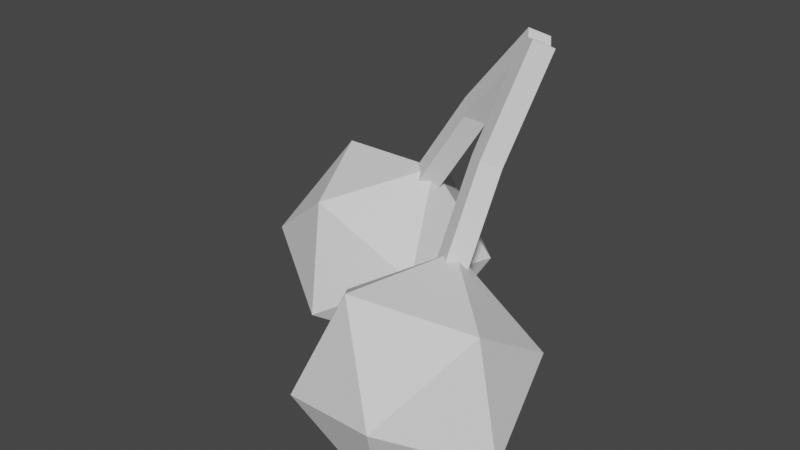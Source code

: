 # Source: cherry.blend  (saved by Blender 3.4.6; exported with 4.5.12 LTS)
import bpy
from mathutils import Matrix  # noqa: F401  (used for matrix-valued properties, if any)

bpy.ops.wm.read_factory_settings(use_empty=True)
scene = bpy.context.scene
scene.name = 'Scene'

# ---- world
world_world = bpy.data.worlds.new('World'); scene.world = world_world
world_world.use_nodes = True; world_world.node_tree.nodes.clear()
_N = world_world.node_tree.nodes; _L = world_world.node_tree.links
n0 = _N.new('ShaderNodeOutputWorld'); n0.name = 'World Output'; n0.location = (300, 300)
n1 = _N.new('ShaderNodeBackground'); n1.name = 'Background'; n1.location = (10, 300)
n1.inputs[0].default_value = (0.05088, 0.05088, 0.05088, 1.0)
_L.new(n1.outputs[0], n0.inputs[0])
n0.is_active_output = True
world_world.color = (0.05088, 0.05088, 0.05088)
world_world.use_sun_shadow = False
world_world.sun_shadow_jitter_overblur = 0.0

# ---- meshes
me_cherry__stalk = bpy.data.meshes.new('cherry__stalk')
me_cherry__stalk.from_pydata([(-0.2165, 0.1209, 0.5068), (-0.04955, 0.1365, 0.7708), (-0.1807, 0.1636, 0.4816), (-0.0137, 0.1792, 0.7456), (-0.177, 0.07752, 0.4895), (-0.02013, 0.09314, 0.7391), (-0.1411, 0.1202, 0.4643), (0.01573, 0.1359, 0.7139), (0.1501, 0.1044, 1.0), (0.186, 0.1471, 0.9752), (0.2154, 0.1038, 0.9436), (0.1796, 0.06103, 0.9688), (0.1501, 0.1044, 1.0), (0.186, 0.1471, 0.9752), (0.2154, 0.1038, 0.9436), (0.1796, 0.06103, 0.9688), (0.09365, -0.1809, 0.4363), (0.09037, -0.02002, 0.7044), (0.1295, -0.1382, 0.4111), (0.1262, 0.02271, 0.6792), (0.1431, -0.2091, 0.4589), (0.139, -0.05656, 0.7116), (0.1789, -0.1664, 0.4337), (0.1748, -0.01383, 0.6864), (0.1406, 0.101, 0.981), (0.1764, 0.1437, 0.9558), (0.225, 0.1072, 0.963), (0.1891, 0.06444, 0.9882), (0.1406, 0.101, 0.981), (0.1764, 0.1437, 0.9558), (0.225, 0.1072, 0.963), (0.1891, 0.06444, 0.9882)], [], [(0, 1, 3, 2), (2, 3, 7, 6), (6, 7, 5, 4), (4, 5, 1, 0), (2, 6, 4, 0), (3, 1, 8, 9), (5, 7, 10, 11), (7, 3, 9, 10), (1, 5, 11, 8), (8, 11, 15, 12), (14, 13, 12, 15), (10, 9, 13, 14), (11, 10, 14, 15), (9, 8, 12, 13), (16, 17, 19, 18), (18, 19, 23, 22), (22, 23, 21, 20), (20, 21, 17, 16), (18, 22, 20, 16), (19, 17, 24, 25), (21, 23, 26, 27), (23, 19, 25, 26), (17, 21, 27, 24), (24, 27, 31, 28), (30, 29, 28, 31), (26, 25, 29, 30), (27, 26, 30, 31), (25, 24, 28, 29)])
_uv = me_cherry__stalk.uv_layers.new(name='UVMap')
_uv.uv.foreach_set('vector', [0.375, 0.0, 0.625, 0.0, 0.625, 0.25, 0.375, 0.25, 0.375, 0.25, 0.625, 0.25, 0.625, 0.5, 0.375, 0.5, 0.375, 0.5, 0.625, 0.5, 0.625, 0.75, 0.375, 0.75, 0.375, 0.75, 0.625, 0.75, 0.625, 1.0, 0.375, 1.0, 0.125, 0.5, 0.375, 0.5, 0.375, 0.75, 0.125, 0.75, 0.625, 0.25, 0.625, 0.0, 0.625, 0.0, 0.625, 0.25, 0.625, 0.75, 0.625, 0.5, 0.625, 0.5, 0.625, 0.75, 0.625, 0.5, 0.625, 0.25, 0.625, 0.25, 0.625, 0.5, 0.625, 1.0, 0.625, 0.75, 0.625, 0.75, 0.625, 1.0, 0.625, 1.0, 0.625, 0.75, 0.625, 0.75, 0.625, 1.0, 0.625, 0.5, 0.875, 0.5, 0.875, 0.75, 0.625, 0.75, 0.625, 0.5, 0.625, 0.25, 0.625, 0.25, 0.625, 0.5, 0.625, 0.75, 0.625, 0.5, 0.625, 0.5, 0.625, 0.75, 0.625, 0.25, 0.625, 0.0, 0.625, 0.0, 0.625, 0.25, 0.375, 0.0, 0.625, 0.0, 0.625, 0.25, 0.375, 0.25, 0.375, 0.25, 0.625, 0.25, 0.625, 0.5, 0.375, 0.5, 0.375, 0.5, 0.625, 0.5, 0.625, 0.75, 0.375, 0.75, 0.375, 0.75, 0.625, 0.75, 0.625, 1.0, 0.375, 1.0, 0.125, 0.5, 0.375, 0.5, 0.375, 0.75, 0.125, 0.75, 0.625, 0.25, 0.625, 0.0, 0.625, 0.0, 0.625, 0.25, 0.625, 0.75, 0.625, 0.5, 0.625, 0.5, 0.625, 0.75, 0.625, 0.5, 0.625, 0.25, 0.625, 0.25, 0.625, 0.5, 0.625, 1.0, 0.625, 0.75, 0.625, 0.75, 0.625, 1.0, 0.625, 1.0, 0.625, 0.75, 0.625, 0.75, 0.625, 1.0, 0.625, 0.5, 0.875, 0.5, 0.875, 0.75, 0.625, 0.75, 0.625, 0.5, 0.625, 0.25, 0.625, 0.25, 0.625, 0.5, 0.625, 0.75, 0.625, 0.5, 0.625, 0.5, 0.625, 0.75, 0.625, 0.25, 0.625, 0.0, 0.625, 0.0, 0.625, 0.25])
me_cherry__stalk.use_remesh_fix_poles = True
me_cherry__stalk.use_remesh_preserve_attributes = False
me_cherry__stalk.update()
me_cherry__body = bpy.data.meshes.new('cherry__body')
me_cherry__body.from_pydata([(0.1727, -0.4674, -0.01135), (0.2458, -0.5888, 0.2775), (-0.05963, -0.5174, 0.2056), (-0.05989, -0.2486, 0.02871), (0.2454, -0.1539, -0.008731), (0.4343, -0.3642, 0.1451), (0.0584, -0.4451, 0.4961), (-0.1305, -0.2349, 0.3424), (0.05799, -0.01023, 0.2099), (0.3634, -0.08165, 0.2818), (0.3637, -0.3504, 0.4587), (0.1311, -0.1317, 0.4988), (-0.4409, 0.06682, 0.02156), (-0.3092, -0.1855, 0.1717), (-0.5652, -0.03797, 0.2992), (-0.5349, 0.2779, 0.2455), (-0.2602, 0.3255, 0.08486), (-0.1208, 0.03913, 0.03926), (-0.322, -0.1304, 0.4885), (-0.4615, 0.156, 0.5341), (-0.273, 0.3806, 0.4016), (-0.017, 0.2331, 0.2742), (-0.04729, -0.08278, 0.3279), (-0.1414, 0.1283, 0.5518)], [], [(0, 1, 2), (1, 0, 5), (0, 2, 3), (0, 3, 4), (0, 4, 5), (1, 5, 10), (2, 1, 6), (3, 2, 7), (4, 3, 8), (5, 4, 9), (1, 10, 6), (2, 6, 7), (3, 7, 8), (4, 8, 9), (5, 9, 10), (6, 10, 11), (7, 6, 11), (8, 7, 11), (9, 8, 11), (10, 9, 11), (12, 13, 14), (13, 12, 17), (12, 14, 15), (12, 15, 16), (12, 16, 17), (13, 17, 22), (14, 13, 18), (15, 14, 19), (16, 15, 20), (17, 16, 21), (13, 22, 18), (14, 18, 19), (15, 19, 20), (16, 20, 21), (17, 21, 22), (18, 22, 23), (19, 18, 23), (20, 19, 23), (21, 20, 23), (22, 21, 23)])
_uv = me_cherry__body.uv_layers.new(name='UVMap')
_uv.uv.foreach_set('vector', [0.1818, 0.0, 0.2727, 0.1575, 0.09091, 0.1575, 0.2727, 0.1575, 0.3636, 0.0, 0.4545, 0.1575, 0.9091, 0.0, 1.0, 0.1575, 0.8182, 0.1575, 0.7273, 0.0, 0.8182, 0.1575, 0.6364, 0.1575, 0.5455, 0.0, 0.6364, 0.1575, 0.4545, 0.1575, 0.2727, 0.1575, 0.4545, 0.1575, 0.3636, 0.3149, 0.09091, 0.1575, 0.2727, 0.1575, 0.1818, 0.3149, 0.8182, 0.1575, 1.0, 0.1575, 0.9091, 0.3149, 0.6364, 0.1575, 0.8182, 0.1575, 0.7273, 0.3149, 0.4545, 0.1575, 0.6364, 0.1575, 0.5455, 0.3149, 0.2727, 0.1575, 0.3636, 0.3149, 0.1818, 0.3149, 0.09091, 0.1575, 0.1818, 0.3149, 0.0, 0.3149, 0.8182, 0.1575, 0.9091, 0.3149, 0.7273, 0.3149, 0.6364, 0.1575, 0.7273, 0.3149, 0.5455, 0.3149, 0.4545, 0.1575, 0.5455, 0.3149, 0.3636, 0.3149, 0.1818, 0.3149, 0.3636, 0.3149, 0.2727, 0.4724, 0.0, 0.3149, 0.1818, 0.3149, 0.09091, 0.4724, 0.7273, 0.3149, 0.9091, 0.3149, 0.8182, 0.4724, 0.5455, 0.3149, 0.7273, 0.3149, 0.6364, 0.4724, 0.3636, 0.3149, 0.5455, 0.3149, 0.4545, 0.4724, 0.1818, 0.0, 0.2727, 0.1575, 0.09091, 0.1575, 0.2727, 0.1575, 0.3636, 0.0, 0.4545, 0.1575, 0.9091, 0.0, 1.0, 0.1575, 0.8182, 0.1575, 0.7273, 0.0, 0.8182, 0.1575, 0.6364, 0.1575, 0.5455, 0.0, 0.6364, 0.1575, 0.4545, 0.1575, 0.2727, 0.1575, 0.4545, 0.1575, 0.3636, 0.3149, 0.09091, 0.1575, 0.2727, 0.1575, 0.1818, 0.3149, 0.8182, 0.1575, 1.0, 0.1575, 0.9091, 0.3149, 0.6364, 0.1575, 0.8182, 0.1575, 0.7273, 0.3149, 0.4545, 0.1575, 0.6364, 0.1575, 0.5455, 0.3149, 0.2727, 0.1575, 0.3636, 0.3149, 0.1818, 0.3149, 0.09091, 0.1575, 0.1818, 0.3149, 0.0, 0.3149, 0.8182, 0.1575, 0.9091, 0.3149, 0.7273, 0.3149, 0.6364, 0.1575, 0.7273, 0.3149, 0.5455, 0.3149, 0.4545, 0.1575, 0.5455, 0.3149, 0.3636, 0.3149, 0.1818, 0.3149, 0.3636, 0.3149, 0.2727, 0.4724, 0.0, 0.3149, 0.1818, 0.3149, 0.09091, 0.4724, 0.7273, 0.3149, 0.9091, 0.3149, 0.8182, 0.4724, 0.5455, 0.3149, 0.7273, 0.3149, 0.6364, 0.4724, 0.3636, 0.3149, 0.5455, 0.3149, 0.4545, 0.4724])
me_cherry__body.use_remesh_fix_poles = True
me_cherry__body.use_remesh_preserve_attributes = False
me_cherry__body.update()

# ---- objects
ob_cherry__stalk = bpy.data.objects.new('cherry__stalk', me_cherry__stalk)
ob_cherry__body = bpy.data.objects.new('cherry__body', me_cherry__body)

# ---- transforms, parenting, visibility, modifiers, constraints
ob_cherry__stalk.location = (0.0, 0.0, 0.0)
ob_cherry__body.location = (0.0, 0.0, 0.0)

# ---- collection membership
scene.collection.objects.link(ob_cherry__stalk)
scene.collection.objects.link(ob_cherry__body)

# ---- scene / render settings (as saved in the file)
scene.frame_start = 1; scene.frame_end = 250; scene.frame_set(1)
scene.render.engine = 'BLENDER_EEVEE_NEXT'
scene.cycles.use_denoising = False
scene.cycles.samples = 128
scene.cycles.sampling_pattern = 'TABULATED_SOBOL'
scene.cycles.use_adaptive_sampling = False
scene.cycles.use_light_tree = False
scene.view_settings.view_transform = 'Filmic'
bpy.context.view_layer.update()

# ---- added for rendering (the .blend has no active camera and no usable light): camera, sun
cam_auto = bpy.data.cameras.new('AutoCamera')
cam_auto.lens = 50.0
cam_auto.sensor_width = 36.0
cam_auto.clip_end = 1000.0
ob_auto_camera = bpy.data.objects.new('AutoCamera', cam_auto)
scene.collection.objects.link(ob_auto_camera)
ob_auto_camera.location = (1.52702, -2.01512, 1.76854)
ob_auto_camera.rotation_euler = (1.09748, -7.21219e-08, 0.694738)
scene.camera = ob_auto_camera
light_auto_sun = bpy.data.lights.new('AutoSun', 'SUN')
light_auto_sun.energy = 3.0
light_auto_sun.angle = 0.0523599
ob_auto_sun = bpy.data.objects.new('AutoSun', light_auto_sun)
scene.collection.objects.link(ob_auto_sun)
ob_auto_sun.rotation_euler = (0.872665, 0.174533, 0.523599)
bpy.context.view_layer.update()
